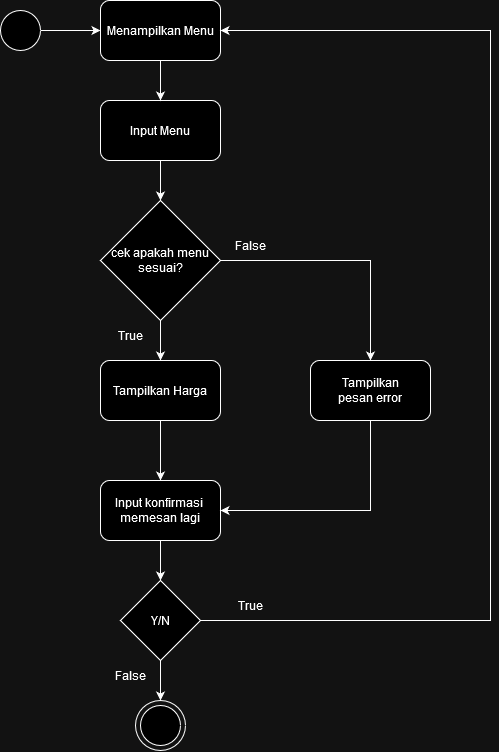

The diagram above was exported from draw.io. Its source (the exported page's mxGraphModel, read from the mxfile embedded in the PNG):
<mxGraphModel dx="875" dy="504" grid="1" gridSize="10" guides="1" tooltips="1" connect="1" arrows="1" fold="1" page="1" pageScale="1" pageWidth="827" pageHeight="1169" math="0" shadow="0">
  <root>
    <mxCell id="0" />
    <mxCell id="1" parent="0" />
    <mxCell id="r_PCwD46ILJE6IzcnSIi-2" style="edgeStyle=orthogonalEdgeStyle;rounded=0;orthogonalLoop=1;jettySize=auto;html=1;exitX=1;exitY=0.5;exitDx=0;exitDy=0;" edge="1" parent="1" source="r_PCwD46ILJE6IzcnSIi-1">
      <mxGeometry relative="1" as="geometry">
        <mxPoint x="330" y="90" as="targetPoint" />
      </mxGeometry>
    </mxCell>
    <mxCell id="r_PCwD46ILJE6IzcnSIi-1" value="" style="ellipse;whiteSpace=wrap;html=1;aspect=fixed;" vertex="1" parent="1">
      <mxGeometry x="230" y="70" width="40" height="40" as="geometry" />
    </mxCell>
    <mxCell id="r_PCwD46ILJE6IzcnSIi-7" style="edgeStyle=orthogonalEdgeStyle;rounded=0;orthogonalLoop=1;jettySize=auto;html=1;exitX=0.5;exitY=1;exitDx=0;exitDy=0;entryX=0.5;entryY=0;entryDx=0;entryDy=0;" edge="1" parent="1" source="r_PCwD46ILJE6IzcnSIi-3" target="r_PCwD46ILJE6IzcnSIi-6">
      <mxGeometry relative="1" as="geometry" />
    </mxCell>
    <mxCell id="r_PCwD46ILJE6IzcnSIi-3" value="Input Menu" style="rounded=1;whiteSpace=wrap;html=1;" vertex="1" parent="1">
      <mxGeometry x="330" y="160" width="120" height="60" as="geometry" />
    </mxCell>
    <mxCell id="r_PCwD46ILJE6IzcnSIi-5" style="edgeStyle=orthogonalEdgeStyle;rounded=0;orthogonalLoop=1;jettySize=auto;html=1;exitX=0.5;exitY=1;exitDx=0;exitDy=0;entryX=0.5;entryY=0;entryDx=0;entryDy=0;" edge="1" parent="1" source="r_PCwD46ILJE6IzcnSIi-4" target="r_PCwD46ILJE6IzcnSIi-3">
      <mxGeometry relative="1" as="geometry" />
    </mxCell>
    <mxCell id="r_PCwD46ILJE6IzcnSIi-4" value="Menampilkan Menu" style="rounded=1;whiteSpace=wrap;html=1;" vertex="1" parent="1">
      <mxGeometry x="330" y="60" width="120" height="60" as="geometry" />
    </mxCell>
    <mxCell id="r_PCwD46ILJE6IzcnSIi-8" style="edgeStyle=orthogonalEdgeStyle;rounded=0;orthogonalLoop=1;jettySize=auto;html=1;exitX=0.5;exitY=1;exitDx=0;exitDy=0;" edge="1" parent="1" source="r_PCwD46ILJE6IzcnSIi-6">
      <mxGeometry relative="1" as="geometry">
        <mxPoint x="390" y="420" as="targetPoint" />
      </mxGeometry>
    </mxCell>
    <mxCell id="r_PCwD46ILJE6IzcnSIi-6" value="cek apakah menu sesuai?" style="rhombus;whiteSpace=wrap;html=1;" vertex="1" parent="1">
      <mxGeometry x="330" y="260" width="120" height="120" as="geometry" />
    </mxCell>
    <mxCell id="r_PCwD46ILJE6IzcnSIi-11" style="edgeStyle=orthogonalEdgeStyle;rounded=0;orthogonalLoop=1;jettySize=auto;html=1;exitX=0.5;exitY=1;exitDx=0;exitDy=0;entryX=0.5;entryY=0;entryDx=0;entryDy=0;" edge="1" parent="1" source="r_PCwD46ILJE6IzcnSIi-9" target="r_PCwD46ILJE6IzcnSIi-10">
      <mxGeometry relative="1" as="geometry" />
    </mxCell>
    <mxCell id="r_PCwD46ILJE6IzcnSIi-9" value="Tampilkan Harga" style="rounded=1;whiteSpace=wrap;html=1;" vertex="1" parent="1">
      <mxGeometry x="330" y="420" width="120" height="60" as="geometry" />
    </mxCell>
    <mxCell id="r_PCwD46ILJE6IzcnSIi-14" style="edgeStyle=orthogonalEdgeStyle;rounded=0;orthogonalLoop=1;jettySize=auto;html=1;exitX=0.5;exitY=1;exitDx=0;exitDy=0;entryX=0.5;entryY=0;entryDx=0;entryDy=0;" edge="1" parent="1" source="r_PCwD46ILJE6IzcnSIi-10" target="r_PCwD46ILJE6IzcnSIi-12">
      <mxGeometry relative="1" as="geometry" />
    </mxCell>
    <mxCell id="r_PCwD46ILJE6IzcnSIi-10" value="Input konfirmasi&amp;nbsp; memesan lagi" style="rounded=1;whiteSpace=wrap;html=1;" vertex="1" parent="1">
      <mxGeometry x="330" y="540" width="120" height="60" as="geometry" />
    </mxCell>
    <mxCell id="r_PCwD46ILJE6IzcnSIi-15" style="edgeStyle=orthogonalEdgeStyle;rounded=0;orthogonalLoop=1;jettySize=auto;html=1;exitX=0.5;exitY=1;exitDx=0;exitDy=0;" edge="1" parent="1" source="r_PCwD46ILJE6IzcnSIi-12">
      <mxGeometry relative="1" as="geometry">
        <mxPoint x="390" y="760" as="targetPoint" />
      </mxGeometry>
    </mxCell>
    <mxCell id="r_PCwD46ILJE6IzcnSIi-19" style="edgeStyle=orthogonalEdgeStyle;rounded=0;orthogonalLoop=1;jettySize=auto;html=1;exitX=1;exitY=0.5;exitDx=0;exitDy=0;movable=1;resizable=1;rotatable=1;deletable=1;editable=1;locked=0;connectable=1;entryX=1;entryY=0.5;entryDx=0;entryDy=0;" edge="1" parent="1" source="r_PCwD46ILJE6IzcnSIi-12" target="r_PCwD46ILJE6IzcnSIi-4">
      <mxGeometry relative="1" as="geometry">
        <mxPoint x="720" y="80" as="targetPoint" />
        <Array as="points">
          <mxPoint x="720" y="680" />
          <mxPoint x="720" y="90" />
        </Array>
      </mxGeometry>
    </mxCell>
    <mxCell id="r_PCwD46ILJE6IzcnSIi-12" value="Y/N" style="rhombus;whiteSpace=wrap;html=1;" vertex="1" parent="1">
      <mxGeometry x="350" y="640" width="80" height="80" as="geometry" />
    </mxCell>
    <mxCell id="r_PCwD46ILJE6IzcnSIi-18" value="" style="ellipse;whiteSpace=wrap;html=1;aspect=fixed;fillColor=none;strokeColor=#000000;strokeWidth=1;" vertex="1" parent="1">
      <mxGeometry x="365" y="760" width="50" height="50" as="geometry" />
    </mxCell>
    <mxCell id="r_PCwD46ILJE6IzcnSIi-17" value="" style="ellipse;whiteSpace=wrap;html=1;aspect=fixed;fontSize=13;" vertex="1" parent="1">
      <mxGeometry x="370" y="765" width="40" height="40" as="geometry" />
    </mxCell>
    <mxCell id="r_PCwD46ILJE6IzcnSIi-21" value="True" style="text;html=1;align=center;verticalAlign=middle;whiteSpace=wrap;rounded=0;" vertex="1" parent="1">
      <mxGeometry x="450" y="650" width="60" height="30" as="geometry" />
    </mxCell>
    <mxCell id="r_PCwD46ILJE6IzcnSIi-22" value="False" style="text;html=1;align=center;verticalAlign=middle;whiteSpace=wrap;rounded=0;" vertex="1" parent="1">
      <mxGeometry x="330" y="720" width="60" height="30" as="geometry" />
    </mxCell>
    <mxCell id="r_PCwD46ILJE6IzcnSIi-23" value="True" style="text;html=1;align=center;verticalAlign=middle;whiteSpace=wrap;rounded=0;" vertex="1" parent="1">
      <mxGeometry x="330" y="380" width="60" height="30" as="geometry" />
    </mxCell>
    <mxCell id="r_PCwD46ILJE6IzcnSIi-30" style="edgeStyle=orthogonalEdgeStyle;rounded=0;orthogonalLoop=1;jettySize=auto;html=1;exitX=0;exitY=1;exitDx=0;exitDy=0;entryX=0.5;entryY=0;entryDx=0;entryDy=0;" edge="1" parent="1" source="r_PCwD46ILJE6IzcnSIi-27" target="r_PCwD46ILJE6IzcnSIi-29">
      <mxGeometry relative="1" as="geometry">
        <Array as="points">
          <mxPoint x="600" y="320" />
        </Array>
      </mxGeometry>
    </mxCell>
    <mxCell id="r_PCwD46ILJE6IzcnSIi-27" value="False" style="text;html=1;align=center;verticalAlign=middle;whiteSpace=wrap;rounded=0;" vertex="1" parent="1">
      <mxGeometry x="450" y="290" width="60" height="30" as="geometry" />
    </mxCell>
    <mxCell id="r_PCwD46ILJE6IzcnSIi-32" style="edgeStyle=orthogonalEdgeStyle;rounded=0;orthogonalLoop=1;jettySize=auto;html=1;exitX=0.5;exitY=1;exitDx=0;exitDy=0;entryX=1;entryY=0.5;entryDx=0;entryDy=0;" edge="1" parent="1" source="r_PCwD46ILJE6IzcnSIi-29" target="r_PCwD46ILJE6IzcnSIi-10">
      <mxGeometry relative="1" as="geometry" />
    </mxCell>
    <mxCell id="r_PCwD46ILJE6IzcnSIi-29" value="&lt;div&gt;Tampilkan&lt;/div&gt;&lt;div&gt;pesan error&lt;/div&gt;" style="rounded=1;whiteSpace=wrap;html=1;" vertex="1" parent="1">
      <mxGeometry x="540" y="420" width="120" height="60" as="geometry" />
    </mxCell>
  </root>
</mxGraphModel>